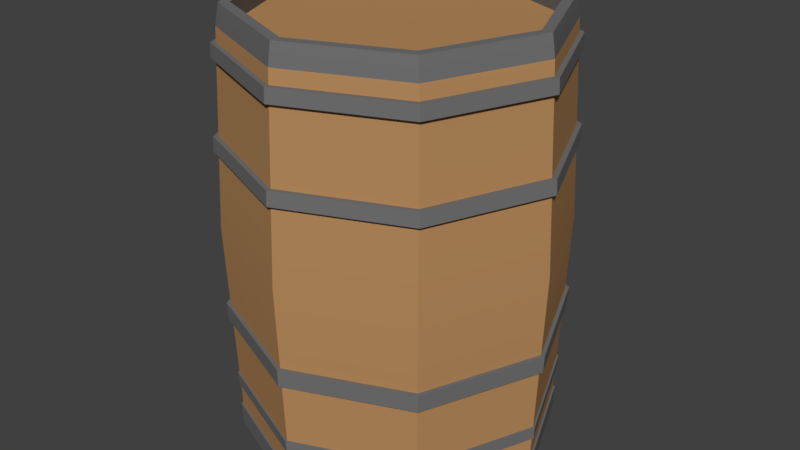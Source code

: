 # Source: Barrel.blend  (saved by Blender 2.77.0; exported with 4.5.12 LTS)
import bpy
from mathutils import Matrix  # noqa: F401  (used for matrix-valued properties, if any)

bpy.ops.wm.read_factory_settings(use_empty=True)
scene = bpy.context.scene
scene.name = 'Scene'

# ---- collections
col_collection_1 = bpy.data.collections.new('Collection 1'); scene.collection.children.link(col_collection_1)

# ---- materials (node trees are filled in below, after node groups)
mat_wood = bpy.data.materials.new('Wood')
mat_wood.alpha_threshold = 0.0
mat_wood.use_transparent_shadow = False
mat_wood.diffuse_color = (0.477, 0.2586, 0.1082, 1.0)
mat_wood.roughness = 0.5
mat_bands = bpy.data.materials.new('Bands')
mat_bands.alpha_threshold = 0.0
mat_bands.use_transparent_shadow = False
mat_bands.diffuse_color = (0.1679, 0.1679, 0.1679, 1.0)
mat_bands.roughness = 0.5

# ---- material node trees

# ---- world
world_world = bpy.data.worlds.new('World'); scene.world = world_world
world_world.color = (0.05088, 0.05088, 0.05088)
world_world.use_sun_shadow = False
world_world.sun_shadow_jitter_overblur = 0.0
world_world.cycles.sampling_method = 'MANUAL'

# ---- meshes
me_cylinder = bpy.data.meshes.new('Cylinder')
me_cylinder.from_pydata([(0.0, 1.0, -1.0), (0.0, 1.0, 1.635), (0.7071, 0.7071, -1.0), (0.7071, 0.7071, 1.635), (1.0, -4.371e-08, -1.0), (1.0, -4.371e-08, 1.635), (0.7071, -0.7071, -1.0), (0.7071, -0.7071, 1.635), (-8.742e-08, -1.0, -1.0), (-8.742e-08, -1.0, 1.635), (-0.7071, -0.7071, -1.0), (-0.7071, -0.7071, 1.635), (-1.0, 1.192e-08, -1.0), (-1.0, 1.192e-08, 1.635), (-0.7071, 0.7071, -1.0), (-0.7071, 0.7071, 1.635), (4.342e-10, 1.058, 0.4119), (0.7483, 0.7483, 0.4119), (1.058, -4.669e-08, 0.4119), (0.7483, -0.7483, 0.4119), (-9.208e-08, -1.058, 0.4119), (-0.7483, -0.7483, 0.4119), (-1.058, 1.219e-08, 0.4119), (-0.7483, 0.7483, 0.4119), (6.321e-11, 1.008, 1.457), (0.7131, 0.7131, 1.457), (1.008, -4.415e-08, 1.457), (0.7131, -0.7131, 1.457), (-8.81e-08, -1.008, 1.457), (-0.7131, -0.7131, 1.457), (-1.008, 1.196e-08, 1.457), (-0.7131, 0.7131, 1.457), (3.182e-11, 1.004, 1.546), (0.7101, 0.7101, 1.546), (1.004, -4.393e-08, 1.546), (0.7101, -0.7101, 1.546), (-8.776e-08, -1.004, 1.546), (-0.7101, -0.7101, 1.546), (-1.004, 1.194e-08, 1.546), (-0.7101, 0.7101, 1.546), (0.7286, 0.7286, 0.9964), (1.03, -4.527e-08, 0.9964), (0.7286, -0.7286, 0.9964), (-8.986e-08, -1.03, 0.9964), (-0.7286, -0.7286, 0.9964), (-1.03, 1.206e-08, 0.9964), (-0.7286, 0.7286, 0.9964), (2.268e-10, 1.03, 0.9964), (0.7317, 0.7317, 0.9057), (1.035, -4.549e-08, 0.9057), (0.7317, -0.7317, 0.9057), (-9.02e-08, -1.035, 0.9057), (-0.7317, -0.7317, 0.9057), (-1.035, 1.208e-08, 0.9057), (-0.7317, 0.7317, 0.9057), (2.59e-10, 1.035, 0.9057), (0.7114, 0.7114, -0.8539), (1.006, -4.402e-08, -0.8539), (0.7114, -0.7114, -0.8539), (-8.791e-08, -1.006, -0.8539), (-0.7114, -0.7114, -0.8539), (-1.006, 1.195e-08, -0.8539), (-0.7114, 0.7114, -0.8539), (4.493e-11, 1.006, -0.8539), (9.386e-11, 1.013, -0.6948), (0.716, 0.716, -0.6948), (1.013, -4.436e-08, -0.6948), (0.716, -0.716, -0.6948), (-8.843e-08, -1.013, -0.6948), (-0.716, -0.716, -0.6948), (-1.013, 1.198e-08, -0.6948), (-0.716, 0.716, -0.6948), (1.193e-10, 1.016, -0.612), (0.7184, 0.7184, -0.612), (1.016, -4.453e-08, -0.612), (0.7184, -0.7184, -0.612), (-8.87e-08, -1.016, -0.612), (-0.7184, -0.7184, -0.612), (-1.016, 1.2e-08, -0.612), (-0.7184, 0.7184, -0.612), (2.767e-10, 1.037, -0.1001), (0.7334, 0.7334, -0.1001), (1.037, -4.561e-08, -0.1001), (0.7334, -0.7334, -0.1001), (-9.039e-08, -1.037, -0.1001), (-0.7334, -0.7334, -0.1001), (-1.037, 1.209e-08, -0.1001), (-0.7334, 0.7334, -0.1001), (0.7301, 0.7301, -0.2119), (1.033, -4.538e-08, -0.2119), (0.7301, -0.7301, -0.2119), (-9.002e-08, -1.033, -0.2119), (-0.7301, -0.7301, -0.2119), (-1.033, 1.207e-08, -0.2119), (-0.7301, 0.7301, -0.2119), (2.423e-10, 1.033, -0.2119), (0.6601, 0.6601, 1.635), (-4.954e-10, 0.9335, 1.635), (0.9335, -4.031e-08, 1.635), (0.6601, -0.6601, 1.635), (-8.21e-08, -0.9335, 1.635), (-0.6601, -0.6601, 1.635), (-0.9335, 1.163e-08, 1.635), (-0.6601, 0.6601, 1.635), (0.6921, 0.6921, 1.767), (-6.317e-10, 0.9788, 1.767), (0.9788, -4.231e-08, 1.767), (0.6921, -0.6921, 1.767), (-8.62e-08, -0.9788, 1.767), (-0.6921, -0.6921, 1.767), (-0.9788, 1.215e-08, 1.767), (-0.6921, 0.6921, 1.767), (0.6461, 0.6461, 1.767), (-1.117e-09, 0.9137, 1.767), (0.9137, -3.898e-08, 1.767), (0.6461, -0.6461, 1.767), (-8.1e-08, -0.9137, 1.767), (-0.6461, -0.6461, 1.767), (-0.9137, 1.185e-08, 1.767), (-0.6461, 0.6461, 1.767), (2.941e-10, 1.013, -1.0), (0.7164, 0.7164, -1.0), (0.7207, 0.7207, -0.8539), (1.013, -4.448e-08, -1.0), (1.019, -4.48e-08, -0.8539), (0.7164, -0.7164, -1.0), (0.7207, -0.7207, -0.8539), (-8.828e-08, -1.013, -1.0), (-8.877e-08, -1.019, -0.8539), (-0.7164, -0.7164, -1.0), (-0.7207, -0.7207, -0.8539), (-1.013, 1.189e-08, -1.0), (-1.019, 1.191e-08, -0.8539), (-0.7164, 0.7164, -1.0), (-0.7207, 0.7207, -0.8539), (3.397e-10, 1.019, -0.8539), (0.7266, 0.7266, -0.612), (0.7241, 0.7241, -0.6948), (1.028, -4.512e-08, -0.612), (1.024, -4.494e-08, -0.6948), (0.7266, -0.7266, -0.612), (0.7241, -0.7241, -0.6948), (-8.886e-08, -1.028, -0.612), (-8.859e-08, -1.024, -0.6948), (-0.7266, -0.7266, -0.612), (-0.7241, -0.7241, -0.6948), (-1.028, 1.205e-08, -0.612), (-1.024, 1.203e-08, -0.6948), (-0.7266, 0.7266, -0.612), (-0.7241, 0.7241, -0.6948), (9.392e-10, 1.024, -0.6948), (9.649e-10, 1.028, -0.612), (5.159e-10, 1.057, -0.2119), (5.511e-10, 1.062, -0.1001), (0.7509, 0.7509, -0.1001), (1.062, -4.688e-08, -0.1001), (0.7509, -0.7509, -0.1001), (-9.229e-08, -1.062, -0.1001), (-0.7509, -0.7509, -0.1001), (-1.062, 1.22e-08, -0.1001), (-0.7509, 0.7509, -0.1001), (0.7476, 0.7476, -0.2119), (1.057, -4.664e-08, -0.2119), (0.7476, -0.7476, -0.2119), (-9.191e-08, -1.057, -0.2119), (-0.7476, -0.7476, -0.2119), (-1.057, 1.218e-08, -0.2119), (-0.7476, 0.7476, -0.2119), (4.885e-10, 1.066, 0.9057), (4.554e-10, 1.061, 0.9964), (0.7503, 0.7503, 0.9964), (1.061, -4.639e-08, 0.9964), (0.7503, -0.7503, 0.9964), (-9.231e-08, -1.061, 0.9964), (-0.7503, -0.7503, 0.9964), (-1.061, 1.264e-08, 0.9964), (-0.7503, 0.7503, 0.9964), (0.7535, 0.7535, 0.9057), (1.066, -4.662e-08, 0.9057), (0.7535, -0.7535, 0.9057), (-9.267e-08, -1.066, 0.9057), (-0.7535, -0.7535, 0.9057), (-1.066, 1.266e-08, 0.9057), (-0.7535, 0.7535, 0.9057), (0.7317, 0.7317, 1.546), (0.7348, 0.7348, 1.457), (1.035, -4.561e-08, 1.546), (1.039, -4.583e-08, 1.457), (0.7317, -0.7317, 1.546), (0.7348, -0.7348, 1.457), (-8.953e-08, -1.035, 1.546), (-8.987e-08, -1.039, 1.457), (-0.7317, -0.7317, 1.546), (-0.7348, -0.7348, 1.457), (-1.035, 1.197e-08, 1.546), (-1.039, 1.199e-08, 1.457), (-0.7317, 0.7317, 1.546), (-0.7348, 0.7348, 1.457), (9.714e-10, 1.039, 1.457), (9.39e-10, 1.035, 1.546)], [], [(32, 1, 3, 33), (33, 3, 5, 34), (34, 5, 7, 35), (35, 7, 9, 36), (36, 9, 11, 37), (37, 11, 13, 38), (96, 98, 114, 112), (38, 13, 15, 39), (39, 15, 1, 32), (0, 2, 4, 6, 8, 10, 12, 14), (87, 23, 16, 80), (86, 22, 23, 87), (85, 21, 22, 86), (84, 20, 21, 85), (83, 19, 20, 84), (82, 18, 19, 83), (81, 17, 18, 82), (80, 16, 17, 81), (46, 31, 24, 47), (45, 30, 31, 46), (44, 29, 30, 45), (43, 28, 29, 44), (42, 27, 28, 43), (41, 26, 27, 42), (40, 25, 26, 41), (47, 24, 25, 40), (33, 34, 186, 184), (25, 24, 198, 185), (34, 35, 188, 186), (26, 25, 185, 187), (35, 36, 190, 188), (27, 26, 187, 189), (36, 37, 192, 190), (28, 27, 189, 191), (51, 50, 179, 180), (44, 45, 175, 174), (52, 51, 180, 181), (43, 44, 174, 173), (53, 52, 181, 182), (42, 43, 173, 172), (54, 53, 182, 183), (41, 42, 172, 171), (23, 54, 55, 16), (22, 53, 54, 23), (21, 52, 53, 22), (20, 51, 52, 21), (19, 50, 51, 20), (18, 49, 50, 19), (17, 48, 49, 18), (16, 55, 48, 17), (58, 59, 128, 126), (4, 2, 121, 123), (57, 58, 126, 124), (8, 6, 125, 127), (56, 57, 124, 122), (12, 10, 129, 131), (63, 56, 122, 135), (62, 63, 135, 134), (63, 64, 65, 56), (56, 65, 66, 57), (57, 66, 67, 58), (58, 67, 68, 59), (59, 68, 69, 60), (60, 69, 70, 61), (61, 70, 71, 62), (62, 71, 64, 63), (72, 73, 136, 151), (66, 65, 137, 139), (79, 72, 151, 148), (65, 64, 150, 137), (78, 79, 148, 146), (64, 71, 149, 150), (77, 78, 146, 144), (71, 70, 147, 149), (90, 89, 162, 163), (86, 87, 160, 159), (91, 90, 163, 164), (85, 86, 159, 158), (92, 91, 164, 165), (84, 85, 158, 157), (93, 92, 165, 166), (83, 84, 157, 156), (79, 94, 95, 72), (78, 93, 94, 79), (77, 92, 93, 78), (76, 91, 92, 77), (75, 90, 91, 76), (74, 89, 90, 75), (73, 88, 89, 74), (72, 95, 88, 73), (96, 97, 103, 102, 101, 100, 99, 98), (11, 9, 108, 109), (97, 96, 112, 113), (103, 97, 113, 119), (15, 13, 110, 111), (5, 3, 104, 106), (102, 103, 119, 118), (101, 102, 118, 117), (110, 109, 117, 118), (108, 107, 115, 116), (111, 110, 118, 119), (106, 104, 112, 114), (109, 108, 116, 117), (105, 111, 119, 113), (104, 105, 113, 112), (107, 106, 114, 115), (7, 5, 106, 107), (1, 15, 111, 105), (3, 1, 105, 104), (98, 99, 115, 114), (99, 100, 116, 115), (13, 11, 109, 110), (100, 101, 117, 116), (9, 7, 107, 108), (120, 135, 122, 121), (121, 122, 124, 123), (123, 124, 126, 125), (125, 126, 128, 127), (127, 128, 130, 129), (129, 130, 132, 131), (131, 132, 134, 133), (133, 134, 135, 120), (14, 12, 131, 133), (59, 60, 130, 128), (10, 8, 127, 129), (60, 61, 132, 130), (61, 62, 134, 132), (6, 4, 123, 125), (0, 14, 133, 120), (2, 0, 120, 121), (150, 151, 136, 137), (137, 136, 138, 139), (139, 138, 140, 141), (141, 140, 142, 143), (143, 142, 144, 145), (145, 144, 146, 147), (147, 146, 148, 149), (149, 148, 151, 150), (67, 66, 139, 141), (73, 74, 138, 136), (68, 67, 141, 143), (74, 75, 140, 138), (69, 68, 143, 145), (75, 76, 142, 140), (70, 69, 145, 147), (76, 77, 144, 142), (152, 153, 154, 161), (161, 154, 155, 162), (162, 155, 156, 163), (163, 156, 157, 164), (164, 157, 158, 165), (165, 158, 159, 166), (166, 159, 160, 167), (167, 160, 153, 152), (87, 80, 153, 160), (89, 88, 161, 162), (80, 81, 154, 153), (88, 95, 152, 161), (81, 82, 155, 154), (95, 94, 167, 152), (82, 83, 156, 155), (94, 93, 166, 167), (168, 169, 170, 177), (177, 170, 171, 178), (178, 171, 172, 179), (179, 172, 173, 180), (180, 173, 174, 181), (181, 174, 175, 182), (182, 175, 176, 183), (183, 176, 169, 168), (45, 46, 176, 175), (50, 49, 178, 179), (46, 47, 169, 176), (49, 48, 177, 178), (47, 40, 170, 169), (48, 55, 168, 177), (40, 41, 171, 170), (55, 54, 183, 168), (197, 196, 199, 198), (195, 194, 196, 197), (193, 192, 194, 195), (191, 190, 192, 193), (189, 188, 190, 191), (187, 186, 188, 189), (185, 184, 186, 187), (198, 199, 184, 185), (24, 31, 197, 198), (32, 33, 184, 199), (31, 30, 195, 197), (39, 32, 199, 196), (30, 29, 193, 195), (38, 39, 196, 194), (29, 28, 191, 193), (37, 38, 194, 192)])
me_cylinder.polygons.foreach_set('use_smooth', [True] * 194)
me_cylinder.polygons.foreach_set('material_index', [0, 0, 0, 0, 0, 0, 1, 0, 0, 0, 0, 0, 0, 0, 0, 0, 0, 0, 0, 0, 0, 0, 0, 0, 0, 0, 1, 1, 1, 1, 1, 1, 1, 1, 1, 1, 1, 1, 1, 1, 1, 1, 0, 0, 0, 0, 0, 0, 0, 0, 1, 0, 1, 0, 1, 0, 1, 1, 0, 0, 0, 0, 0, 0, 0, 0, 1, 1, 1, 1, 1, 1, 1, 1, 1, 1, 1, 1, 1, 1, 1, 1, 0, 0, 0, 0, 0, 0, 0, 0, 0, 1, 1, 1, 1, 1, 1, 1, 1, 1, 1, 1, 1, 1, 1, 1, 1, 1, 1, 1, 1, 1, 1, 1, 1, 1, 1, 1, 1, 1, 1, 1, 0, 1, 0, 1, 1, 0, 0, 0, 1, 1, 1, 1, 1, 1, 1, 1, 1, 1, 1, 1, 1, 1, 1, 1, 1, 1, 1, 1, 1, 1, 1, 1, 1, 1, 1, 1, 1, 1, 1, 1, 1, 1, 1, 1, 1, 1, 1, 1, 1, 1, 1, 1, 1, 1, 1, 1, 1, 1, 1, 1, 1, 1, 1, 1, 1, 1, 1, 1, 1, 1, 1, 1])
me_cylinder.materials.append(mat_wood)
me_cylinder.materials.append(mat_bands)
me_cylinder.use_remesh_preserve_volume = False
me_cylinder.use_remesh_preserve_attributes = False
me_cylinder.use_mirror_vertex_groups = False
me_cylinder.update()

# ---- objects
ob_barrel = bpy.data.objects.new('Barrel', me_cylinder)

# ---- transforms, parenting, visibility, modifiers, constraints
ob_barrel.location = (0.0, 0.0, 1.0)
ob_barrel.scale = (1.574, 1.574, 1.574)
ob_barrel.lineart.crease_threshold = 0.0
_m = ob_barrel.modifiers.new('EdgeSplit', 'EDGE_SPLIT')

# ---- collection membership
col_collection_1.objects.link(ob_barrel)

# ---- scene / render settings (as saved in the file)
scene.frame_start = 1; scene.frame_end = 250; scene.frame_set(1)
scene.render.engine = 'BLENDER_EEVEE_NEXT'
scene.render.resolution_percentage = 50
scene.render.dither_intensity = 0.0
scene.cycles.use_denoising = False
scene.cycles.samples = 128
scene.cycles.sampling_pattern = 'TABULATED_SOBOL'
scene.cycles.light_sampling_threshold = 0.0
scene.cycles.use_adaptive_sampling = False
scene.cycles.use_light_tree = False
scene.cycles.blur_glossy = 0.0
scene.cycles.sample_clamp_indirect = 0.0
scene.view_settings.view_transform = 'Standard'
bpy.context.view_layer.update()

# ---- added for rendering (the .blend has no active camera and no usable light): camera, sun
cam_auto = bpy.data.cameras.new('AutoCamera')
cam_auto.lens = 50.0
cam_auto.sensor_width = 36.0
cam_auto.clip_end = 1000.0
ob_auto_camera = bpy.data.objects.new('AutoCamera', cam_auto)
scene.collection.objects.link(ob_auto_camera)
ob_auto_camera.location = (5.95669, -7.14803, 6.36878)
ob_auto_camera.rotation_euler = (1.09748, -7.21219e-08, 0.694738)
scene.camera = ob_auto_camera
light_auto_sun = bpy.data.lights.new('AutoSun', 'SUN')
light_auto_sun.energy = 3.0
light_auto_sun.angle = 0.0523599
ob_auto_sun = bpy.data.objects.new('AutoSun', light_auto_sun)
scene.collection.objects.link(ob_auto_sun)
ob_auto_sun.rotation_euler = (0.872665, 0.174533, 0.523599)
bpy.context.view_layer.update()
